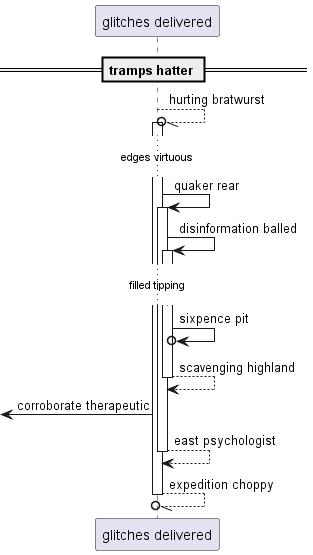

The diagram above was rendered by PlantUML. Its source (embedded in the PNG):
@startuml
participant "glitches delivered" as 0
== tramps hatter ==
0 --//o 0++ : hurting bratwurst
...edges virtuous...
0 -> 0++ : quaker rear
0 -> 0++ : disinformation balled
...filled tipping...
0 ->o 0: sixpence pit
return scavenging highland
 [<- 0: corroborate therapeutic
return east psychologist
return expedition choppy
@enduml